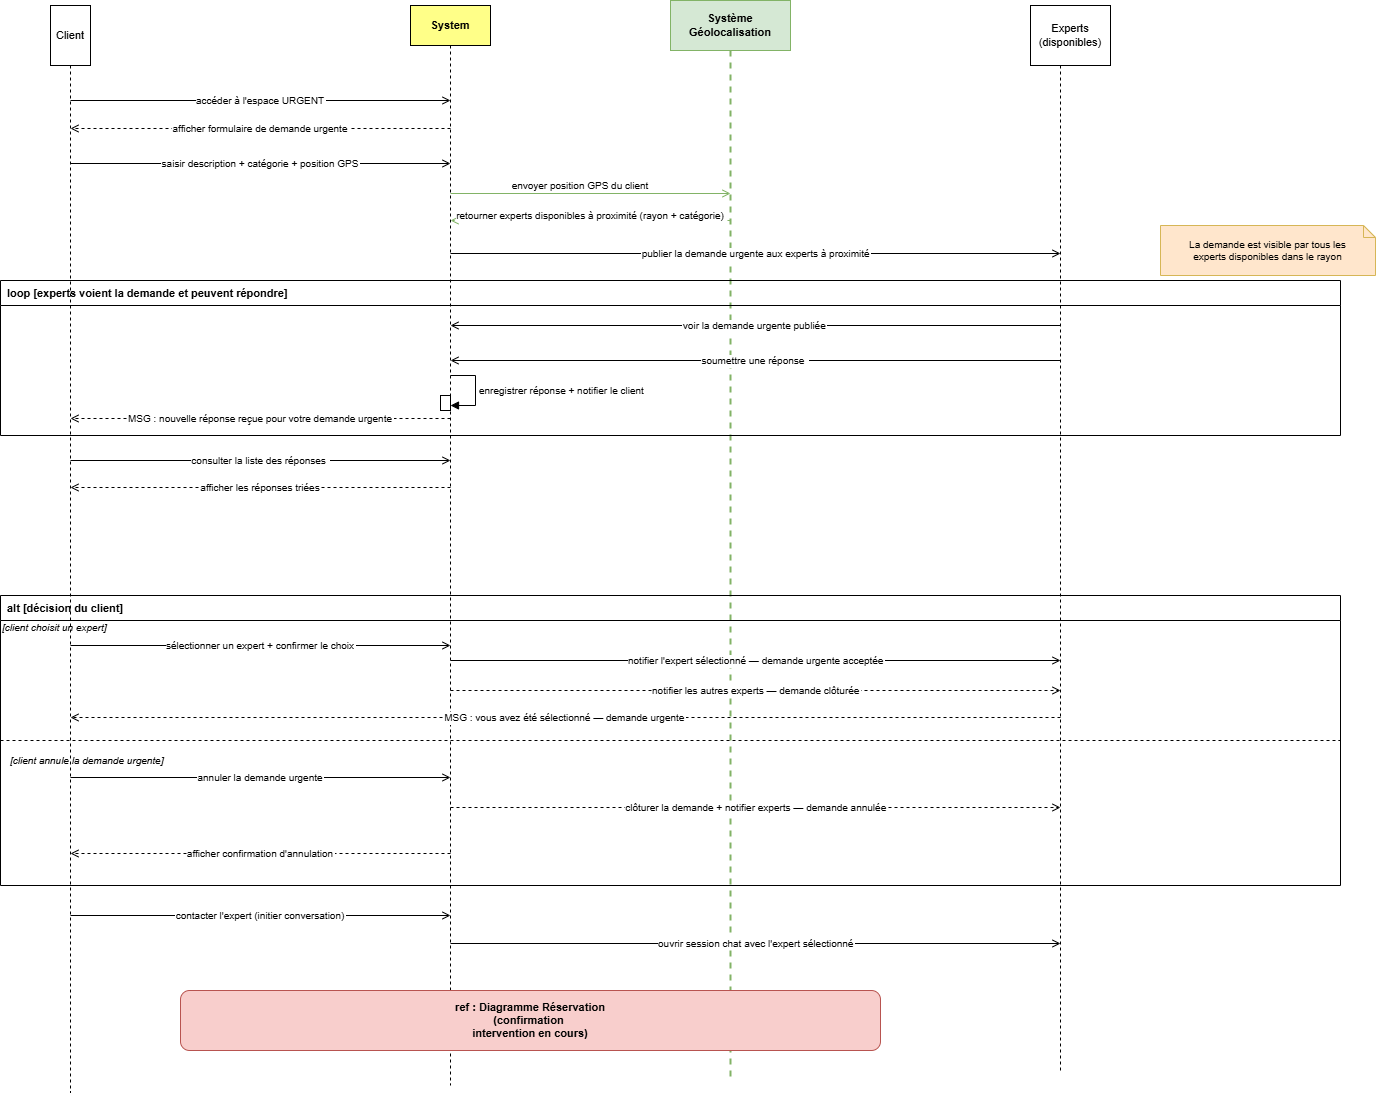

The diagram above was exported from draw.io. Its source (the exported page's mxGraphModel, read from the mxfile embedded in the PNG):
<mxGraphModel dx="1489" dy="753" grid="0" gridSize="10" guides="1" tooltips="1" connect="1" arrows="1" fold="1" page="1" pageScale="1" pageWidth="827" pageHeight="1169" math="0" shadow="0">
  <root>
    <mxCell id="0" />
    <mxCell id="1" parent="0" />
    <mxCell id="c2Ltrxw4V9_B2aqgfM-O-1" parent="1" style="shape=mxgraph.uml.actor;whiteSpace=wrap;html=1;fontSize=11;" value="Client" vertex="1">
      <mxGeometry height="60" width="40" x="70" y="20" as="geometry" />
    </mxCell>
    <mxCell id="c2Ltrxw4V9_B2aqgfM-O-2" parent="1" style="rounded=0;whiteSpace=wrap;html=1;fillColor=#ffff88;strokeColor=#000000;fontStyle=1;fontSize=11;" value="System" vertex="1">
      <mxGeometry height="40" width="80" x="430" y="20" as="geometry" />
    </mxCell>
    <mxCell id="c2Ltrxw4V9_B2aqgfM-O-3" parent="1" style="rounded=0;whiteSpace=wrap;html=1;fillColor=#d5e8d4;strokeColor=#82b366;fontStyle=1;fontSize=11;" value="Système&#10;Géolocalisation" vertex="1">
      <mxGeometry height="50" width="120" x="690" y="15" as="geometry" />
    </mxCell>
    <mxCell id="c2Ltrxw4V9_B2aqgfM-O-4" parent="1" style="shape=mxgraph.uml.actor;whiteSpace=wrap;html=1;fontSize=11;" value="Experts&#10;(disponibles)" vertex="1">
      <mxGeometry height="60" width="80" x="1050" y="20" as="geometry" />
    </mxCell>
    <mxCell id="c2Ltrxw4V9_B2aqgfM-O-5" edge="1" parent="1" style="endArrow=none;dashed=1;strokeColor=#000000;" value="">
      <mxGeometry relative="1" as="geometry">
        <mxPoint x="90" y="80" as="sourcePoint" />
        <mxPoint x="90" y="1107" as="targetPoint" />
      </mxGeometry>
    </mxCell>
    <mxCell id="c2Ltrxw4V9_B2aqgfM-O-6" edge="1" parent="1" style="endArrow=none;dashed=1;strokeColor=#000000;" value="">
      <mxGeometry relative="1" as="geometry">
        <mxPoint x="470" y="60" as="sourcePoint" />
        <mxPoint x="470" y="1099.8571602957588" as="targetPoint" />
      </mxGeometry>
    </mxCell>
    <mxCell id="c2Ltrxw4V9_B2aqgfM-O-7" edge="1" parent="1" style="endArrow=none;dashed=1;strokeColor=#82b366;strokeWidth=2;" value="">
      <mxGeometry relative="1" as="geometry">
        <mxPoint x="750" y="65" as="sourcePoint" />
        <mxPoint x="750" y="1094.8571602957588" as="targetPoint" />
      </mxGeometry>
    </mxCell>
    <mxCell id="c2Ltrxw4V9_B2aqgfM-O-8" edge="1" parent="1" style="endArrow=none;dashed=1;strokeColor=#000000;" value="">
      <mxGeometry relative="1" as="geometry">
        <mxPoint x="1080" y="80" as="sourcePoint" />
        <mxPoint x="1080" y="1086" as="targetPoint" />
      </mxGeometry>
    </mxCell>
    <mxCell id="c2Ltrxw4V9_B2aqgfM-O-9" edge="1" parent="1" style="endArrow=open;endFill=0;fontSize=10;" value="accéder à l'espace URGENT">
      <mxGeometry relative="1" as="geometry">
        <mxPoint x="90" y="115" as="sourcePoint" />
        <mxPoint x="470" y="115" as="targetPoint" />
      </mxGeometry>
    </mxCell>
    <mxCell id="c2Ltrxw4V9_B2aqgfM-O-10" edge="1" parent="1" style="endArrow=open;endFill=0;dashed=1;fontSize=10;" value="afficher formulaire de demande urgente">
      <mxGeometry relative="1" as="geometry">
        <mxPoint x="470" y="143" as="sourcePoint" />
        <mxPoint x="90" y="143" as="targetPoint" />
      </mxGeometry>
    </mxCell>
    <mxCell id="c2Ltrxw4V9_B2aqgfM-O-11" edge="1" parent="1" style="endArrow=open;endFill=0;fontSize=10;" value="saisir description + catégorie + position GPS">
      <mxGeometry relative="1" as="geometry">
        <mxPoint x="90" y="178" as="sourcePoint" />
        <mxPoint x="470" y="178" as="targetPoint" />
      </mxGeometry>
    </mxCell>
    <mxCell id="c2Ltrxw4V9_B2aqgfM-O-12" edge="1" parent="1" style="endArrow=open;endFill=0;fontSize=10;strokeColor=#82b366;" value="envoyer position GPS du client">
      <mxGeometry relative="1" x="-0.0714" y="8" as="geometry">
        <mxPoint as="offset" />
        <mxPoint x="470" y="208" as="sourcePoint" />
        <mxPoint x="750" y="208" as="targetPoint" />
      </mxGeometry>
    </mxCell>
    <mxCell id="c2Ltrxw4V9_B2aqgfM-O-13" edge="1" parent="1" style="endArrow=open;endFill=0;dashed=1;fontSize=10;strokeColor=#82b366;" value="retourner experts disponibles à proximité (rayon + catégorie)">
      <mxGeometry relative="1" y="-5" as="geometry">
        <mxPoint as="offset" />
        <mxPoint x="750" y="235" as="sourcePoint" />
        <mxPoint x="470" y="235" as="targetPoint" />
      </mxGeometry>
    </mxCell>
    <mxCell id="c2Ltrxw4V9_B2aqgfM-O-14" edge="1" parent="1" style="endArrow=open;endFill=0;fontSize=10;" value="publier la demande urgente aux experts à proximité">
      <mxGeometry relative="1" as="geometry">
        <mxPoint x="470" y="268" as="sourcePoint" />
        <mxPoint x="1080" y="268" as="targetPoint" />
      </mxGeometry>
    </mxCell>
    <mxCell id="c2Ltrxw4V9_B2aqgfM-O-15" parent="1" style="shape=note;whiteSpace=wrap;html=1;backgroundOutline=1;fontSize=10;fillColor=#ffe6cc;strokeColor=#d6b656;size=12;" value="La demande est visible par tous les&#10;experts disponibles dans le rayon" vertex="1">
      <mxGeometry height="50" width="215" x="1180" y="240" as="geometry" />
    </mxCell>
    <mxCell id="c2Ltrxw4V9_B2aqgfM-O-16" parent="1" style="swimlane;startSize=25;swimlaneLine=1;fontStyle=1;fillColor=none;strokeColor=#000000;fontSize=11;align=left;spacingLeft=5;" value="loop [experts voient la demande et peuvent répondre]" vertex="1">
      <mxGeometry height="155" width="1340" x="20" y="295" as="geometry" />
    </mxCell>
    <mxCell id="c2Ltrxw4V9_B2aqgfM-O-17" edge="1" parent="c2Ltrxw4V9_B2aqgfM-O-16" style="endArrow=open;endFill=0;fontSize=10;" value="voir la demande urgente publiée">
      <mxGeometry relative="1" as="geometry">
        <mxPoint x="1060" y="45" as="sourcePoint" />
        <mxPoint x="450" y="45" as="targetPoint" />
      </mxGeometry>
    </mxCell>
    <mxCell id="c2Ltrxw4V9_B2aqgfM-O-18" edge="1" parent="c2Ltrxw4V9_B2aqgfM-O-16" style="endArrow=open;endFill=0;fontSize=10;" value="soumettre une réponse ">
      <mxGeometry relative="1" as="geometry">
        <mxPoint x="1060" y="80" as="sourcePoint" />
        <mxPoint x="450" y="80" as="targetPoint" />
      </mxGeometry>
    </mxCell>
    <mxCell id="c2Ltrxw4V9_B2aqgfM-O-20" edge="1" parent="c2Ltrxw4V9_B2aqgfM-O-16" style="endArrow=open;endFill=0;dashed=1;fontSize=10;" value="MSG : nouvelle réponse reçue pour votre demande urgente">
      <mxGeometry relative="1" as="geometry">
        <mxPoint x="450" y="138" as="sourcePoint" />
        <mxPoint x="70" y="138" as="targetPoint" />
      </mxGeometry>
    </mxCell>
    <mxCell id="c2Ltrxw4V9_B2aqgfM-O-40" parent="c2Ltrxw4V9_B2aqgfM-O-16" style="html=1;points=[[0,0,0,0,5],[0,1,0,0,-5],[1,0,0,0,5],[1,1,0,0,-5]];perimeter=orthogonalPerimeter;outlineConnect=0;targetShapes=umlLifeline;portConstraint=eastwest;newEdgeStyle={&quot;curved&quot;:0,&quot;rounded&quot;:0};" value="" vertex="1">
      <mxGeometry height="15" width="10" x="440" y="115" as="geometry" />
    </mxCell>
    <mxCell id="c2Ltrxw4V9_B2aqgfM-O-41" edge="1" parent="c2Ltrxw4V9_B2aqgfM-O-16" style="html=1;align=left;spacingLeft=2;endArrow=block;rounded=0;edgeStyle=orthogonalEdgeStyle;curved=0;rounded=0;" target="c2Ltrxw4V9_B2aqgfM-O-40" value="&lt;span style=&quot;font-size: 10px; text-align: center;&quot;&gt;enregistrer réponse + notifier le client&lt;/span&gt;">
      <mxGeometry relative="1" as="geometry">
        <Array as="points">
          <mxPoint x="475" y="125" />
        </Array>
        <mxPoint x="450" y="95" as="sourcePoint" />
      </mxGeometry>
    </mxCell>
    <mxCell id="c2Ltrxw4V9_B2aqgfM-O-21" edge="1" parent="1" style="endArrow=open;endFill=0;fontSize=10;" value="consulter la liste des réponses ">
      <mxGeometry relative="1" as="geometry">
        <mxPoint x="90" y="475" as="sourcePoint" />
        <mxPoint x="470" y="475" as="targetPoint" />
      </mxGeometry>
    </mxCell>
    <mxCell id="c2Ltrxw4V9_B2aqgfM-O-22" edge="1" parent="1" style="endArrow=open;endFill=0;dashed=1;fontSize=10;" value="afficher les réponses triées">
      <mxGeometry relative="1" as="geometry">
        <mxPoint x="470" y="502" as="sourcePoint" />
        <mxPoint x="90" y="502" as="targetPoint" />
      </mxGeometry>
    </mxCell>
    <mxCell id="c2Ltrxw4V9_B2aqgfM-O-26" parent="1" style="swimlane;startSize=25;swimlaneLine=1;fontStyle=1;fillColor=none;strokeColor=#000000;fontSize=11;align=left;spacingLeft=5;" value="alt [décision du client]" vertex="1">
      <mxGeometry height="290" width="1340" x="20" y="610" as="geometry" />
    </mxCell>
    <mxCell id="c2Ltrxw4V9_B2aqgfM-O-27" edge="1" parent="c2Ltrxw4V9_B2aqgfM-O-26" style="endArrow=none;dashed=1;strokeColor=#000000;" value="">
      <mxGeometry relative="1" as="geometry">
        <mxPoint y="145" as="sourcePoint" />
        <mxPoint x="1340" y="145" as="targetPoint" />
      </mxGeometry>
    </mxCell>
    <mxCell id="c2Ltrxw4V9_B2aqgfM-O-28" parent="c2Ltrxw4V9_B2aqgfM-O-26" style="text;html=1;fontSize=10;fontStyle=2;align=left;" value="[client choisit un expert]" vertex="1">
      <mxGeometry height="18" width="230" y="20" as="geometry" />
    </mxCell>
    <mxCell id="c2Ltrxw4V9_B2aqgfM-O-29" edge="1" parent="c2Ltrxw4V9_B2aqgfM-O-26" style="endArrow=open;endFill=0;fontSize=10;" value="sélectionner un expert + confirmer le choix">
      <mxGeometry relative="1" as="geometry">
        <mxPoint x="70" y="50" as="sourcePoint" />
        <mxPoint x="450" y="50" as="targetPoint" />
      </mxGeometry>
    </mxCell>
    <mxCell id="c2Ltrxw4V9_B2aqgfM-O-30" edge="1" parent="c2Ltrxw4V9_B2aqgfM-O-26" style="endArrow=open;endFill=0;fontSize=10;" value="notifier l'expert sélectionné — demande urgente acceptée">
      <mxGeometry relative="1" as="geometry">
        <mxPoint x="450" y="65" as="sourcePoint" />
        <mxPoint x="1060" y="65" as="targetPoint" />
      </mxGeometry>
    </mxCell>
    <mxCell id="c2Ltrxw4V9_B2aqgfM-O-31" edge="1" parent="c2Ltrxw4V9_B2aqgfM-O-26" style="endArrow=open;endFill=0;dashed=1;fontSize=10;" value="notifier les autres experts — demande clôturée">
      <mxGeometry relative="1" as="geometry">
        <mxPoint x="450" y="95" as="sourcePoint" />
        <mxPoint x="1060" y="95" as="targetPoint" />
      </mxGeometry>
    </mxCell>
    <mxCell id="c2Ltrxw4V9_B2aqgfM-O-32" edge="1" parent="c2Ltrxw4V9_B2aqgfM-O-26" style="endArrow=open;endFill=0;dashed=1;fontSize=10;" value="MSG : vous avez été sélectionné — demande urgente">
      <mxGeometry relative="1" as="geometry">
        <mxPoint x="1060" y="122" as="sourcePoint" />
        <mxPoint x="70" y="122" as="targetPoint" />
      </mxGeometry>
    </mxCell>
    <mxCell id="c2Ltrxw4V9_B2aqgfM-O-33" parent="c2Ltrxw4V9_B2aqgfM-O-26" style="text;html=1;fontSize=10;fontStyle=2;align=left;" value="[client annule la demande urgente]" vertex="1">
      <mxGeometry height="18" width="300" x="8" y="153" as="geometry" />
    </mxCell>
    <mxCell id="c2Ltrxw4V9_B2aqgfM-O-34" edge="1" parent="c2Ltrxw4V9_B2aqgfM-O-26" style="endArrow=open;endFill=0;fontSize=10;" value="annuler la demande urgente">
      <mxGeometry relative="1" as="geometry">
        <mxPoint x="70" y="182" as="sourcePoint" />
        <mxPoint x="450" y="182" as="targetPoint" />
      </mxGeometry>
    </mxCell>
    <mxCell id="c2Ltrxw4V9_B2aqgfM-O-35" edge="1" parent="c2Ltrxw4V9_B2aqgfM-O-26" style="endArrow=open;endFill=0;dashed=1;fontSize=10;" value="clôturer la demande + notifier experts — demande annulée">
      <mxGeometry relative="1" as="geometry">
        <mxPoint x="450" y="212" as="sourcePoint" />
        <mxPoint x="1060" y="212" as="targetPoint" />
      </mxGeometry>
    </mxCell>
    <mxCell id="c2Ltrxw4V9_B2aqgfM-O-36" edge="1" parent="c2Ltrxw4V9_B2aqgfM-O-26" style="endArrow=open;endFill=0;dashed=1;fontSize=10;" value="afficher confirmation d'annulation">
      <mxGeometry relative="1" as="geometry">
        <mxPoint x="450" y="258" as="sourcePoint" />
        <mxPoint x="70" y="258" as="targetPoint" />
      </mxGeometry>
    </mxCell>
    <mxCell id="c2Ltrxw4V9_B2aqgfM-O-37" edge="1" parent="1" style="endArrow=open;endFill=0;fontSize=10;" value="contacter l'expert (initier conversation)">
      <mxGeometry relative="1" as="geometry">
        <mxPoint x="90" y="930" as="sourcePoint" />
        <mxPoint x="470" y="930" as="targetPoint" />
      </mxGeometry>
    </mxCell>
    <mxCell id="c2Ltrxw4V9_B2aqgfM-O-38" edge="1" parent="1" style="endArrow=open;endFill=0;fontSize=10;" value="ouvrir session chat avec l'expert sélectionné">
      <mxGeometry relative="1" as="geometry">
        <mxPoint x="470" y="958" as="sourcePoint" />
        <mxPoint x="1080" y="958" as="targetPoint" />
      </mxGeometry>
    </mxCell>
    <mxCell id="c2Ltrxw4V9_B2aqgfM-O-39" parent="1" style="rounded=1;whiteSpace=wrap;html=1;fillColor=#f8cecc;strokeColor=#b85450;fontSize=11;fontStyle=1;align=center;" value="ref : Diagramme Réservation&lt;br&gt;(confirmation&amp;nbsp;&lt;br&gt;intervention en cours)" vertex="1">
      <mxGeometry height="60" width="700" x="200" y="1005" as="geometry" />
    </mxCell>
  </root>
</mxGraphModel>